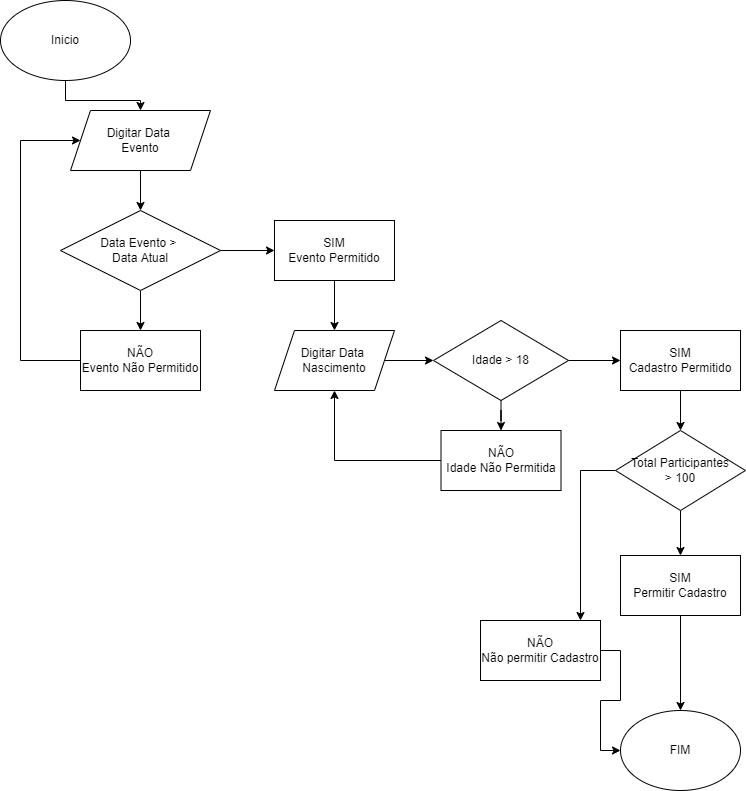

The diagram above was exported from draw.io. Its source (the exported page's mxGraphModel, read from the mxfile embedded in the PNG):
<mxGraphModel dx="1102" dy="582" grid="1" gridSize="10" guides="1" tooltips="1" connect="1" arrows="1" fold="1" page="1" pageScale="1" pageWidth="827" pageHeight="1169" math="0" shadow="0">
  <root>
    <mxCell id="0" />
    <mxCell id="1" parent="0" />
    <mxCell id="2tigNu3_jmeNTcZIYjep-3" value="" style="edgeStyle=orthogonalEdgeStyle;rounded=0;orthogonalLoop=1;jettySize=auto;html=1;" edge="1" parent="1" source="2tigNu3_jmeNTcZIYjep-1" target="2tigNu3_jmeNTcZIYjep-2">
      <mxGeometry relative="1" as="geometry" />
    </mxCell>
    <mxCell id="2tigNu3_jmeNTcZIYjep-1" value="Inicio" style="ellipse;whiteSpace=wrap;html=1;" vertex="1" parent="1">
      <mxGeometry x="20" width="130" height="80" as="geometry" />
    </mxCell>
    <mxCell id="2tigNu3_jmeNTcZIYjep-5" value="" style="edgeStyle=orthogonalEdgeStyle;rounded=0;orthogonalLoop=1;jettySize=auto;html=1;" edge="1" parent="1" source="2tigNu3_jmeNTcZIYjep-2" target="2tigNu3_jmeNTcZIYjep-4">
      <mxGeometry relative="1" as="geometry" />
    </mxCell>
    <mxCell id="2tigNu3_jmeNTcZIYjep-2" value="Digitar Data &lt;br&gt;Evento" style="shape=parallelogram;perimeter=parallelogramPerimeter;whiteSpace=wrap;html=1;fixedSize=1;" vertex="1" parent="1">
      <mxGeometry x="90" y="110" width="140" height="60" as="geometry" />
    </mxCell>
    <mxCell id="2tigNu3_jmeNTcZIYjep-7" value="" style="edgeStyle=orthogonalEdgeStyle;rounded=0;orthogonalLoop=1;jettySize=auto;html=1;" edge="1" parent="1" source="2tigNu3_jmeNTcZIYjep-4" target="2tigNu3_jmeNTcZIYjep-6">
      <mxGeometry relative="1" as="geometry" />
    </mxCell>
    <mxCell id="2tigNu3_jmeNTcZIYjep-11" value="" style="edgeStyle=orthogonalEdgeStyle;rounded=0;orthogonalLoop=1;jettySize=auto;html=1;" edge="1" parent="1" source="2tigNu3_jmeNTcZIYjep-4" target="2tigNu3_jmeNTcZIYjep-8">
      <mxGeometry relative="1" as="geometry" />
    </mxCell>
    <mxCell id="2tigNu3_jmeNTcZIYjep-4" value="Data Evento &amp;gt;&amp;nbsp;&lt;br&gt;Data Atual" style="rhombus;whiteSpace=wrap;html=1;" vertex="1" parent="1">
      <mxGeometry x="80" y="210" width="160" height="80" as="geometry" />
    </mxCell>
    <mxCell id="2tigNu3_jmeNTcZIYjep-14" value="" style="edgeStyle=orthogonalEdgeStyle;rounded=0;orthogonalLoop=1;jettySize=auto;html=1;" edge="1" parent="1" source="2tigNu3_jmeNTcZIYjep-6" target="2tigNu3_jmeNTcZIYjep-13">
      <mxGeometry relative="1" as="geometry" />
    </mxCell>
    <mxCell id="2tigNu3_jmeNTcZIYjep-6" value="SIM&lt;br&gt;Evento Permitido" style="rounded=0;whiteSpace=wrap;html=1;" vertex="1" parent="1">
      <mxGeometry x="294" y="220" width="120" height="60" as="geometry" />
    </mxCell>
    <mxCell id="2tigNu3_jmeNTcZIYjep-9" style="edgeStyle=orthogonalEdgeStyle;rounded=0;orthogonalLoop=1;jettySize=auto;html=1;entryX=0;entryY=0.5;entryDx=0;entryDy=0;" edge="1" parent="1" source="2tigNu3_jmeNTcZIYjep-8" target="2tigNu3_jmeNTcZIYjep-2">
      <mxGeometry relative="1" as="geometry">
        <mxPoint x="90" y="40" as="targetPoint" />
        <Array as="points">
          <mxPoint x="40" y="360" />
          <mxPoint x="40" y="140" />
        </Array>
      </mxGeometry>
    </mxCell>
    <mxCell id="2tigNu3_jmeNTcZIYjep-8" value="NÃO&lt;br&gt;Evento Não Permitido" style="rounded=0;whiteSpace=wrap;html=1;" vertex="1" parent="1">
      <mxGeometry x="100" y="330" width="120" height="60" as="geometry" />
    </mxCell>
    <mxCell id="2tigNu3_jmeNTcZIYjep-16" value="" style="edgeStyle=orthogonalEdgeStyle;rounded=0;orthogonalLoop=1;jettySize=auto;html=1;" edge="1" parent="1" source="2tigNu3_jmeNTcZIYjep-13" target="2tigNu3_jmeNTcZIYjep-15">
      <mxGeometry relative="1" as="geometry" />
    </mxCell>
    <mxCell id="2tigNu3_jmeNTcZIYjep-13" value="Digitar Data&amp;nbsp;&lt;br&gt;Nascimento" style="shape=parallelogram;perimeter=parallelogramPerimeter;whiteSpace=wrap;html=1;fixedSize=1;" vertex="1" parent="1">
      <mxGeometry x="294" y="330" width="120" height="60" as="geometry" />
    </mxCell>
    <mxCell id="2tigNu3_jmeNTcZIYjep-18" value="" style="edgeStyle=orthogonalEdgeStyle;rounded=0;orthogonalLoop=1;jettySize=auto;html=1;" edge="1" parent="1" source="2tigNu3_jmeNTcZIYjep-15" target="2tigNu3_jmeNTcZIYjep-17">
      <mxGeometry relative="1" as="geometry" />
    </mxCell>
    <mxCell id="2tigNu3_jmeNTcZIYjep-20" value="" style="edgeStyle=orthogonalEdgeStyle;rounded=0;orthogonalLoop=1;jettySize=auto;html=1;" edge="1" parent="1" source="2tigNu3_jmeNTcZIYjep-15" target="2tigNu3_jmeNTcZIYjep-19">
      <mxGeometry relative="1" as="geometry" />
    </mxCell>
    <mxCell id="2tigNu3_jmeNTcZIYjep-15" value="Idade &amp;gt; 18" style="rhombus;whiteSpace=wrap;html=1;" vertex="1" parent="1">
      <mxGeometry x="453" y="320" width="135" height="80" as="geometry" />
    </mxCell>
    <mxCell id="2tigNu3_jmeNTcZIYjep-24" value="" style="edgeStyle=orthogonalEdgeStyle;rounded=0;orthogonalLoop=1;jettySize=auto;html=1;" edge="1" parent="1" source="2tigNu3_jmeNTcZIYjep-17" target="2tigNu3_jmeNTcZIYjep-23">
      <mxGeometry relative="1" as="geometry" />
    </mxCell>
    <mxCell id="2tigNu3_jmeNTcZIYjep-17" value="SIM&lt;br&gt;Cadastro Permitido" style="rounded=0;whiteSpace=wrap;html=1;" vertex="1" parent="1">
      <mxGeometry x="640" y="330" width="120" height="60" as="geometry" />
    </mxCell>
    <mxCell id="2tigNu3_jmeNTcZIYjep-21" style="edgeStyle=orthogonalEdgeStyle;rounded=0;orthogonalLoop=1;jettySize=auto;html=1;exitX=0;exitY=0.5;exitDx=0;exitDy=0;entryX=0.5;entryY=1;entryDx=0;entryDy=0;" edge="1" parent="1" source="2tigNu3_jmeNTcZIYjep-19" target="2tigNu3_jmeNTcZIYjep-13">
      <mxGeometry relative="1" as="geometry">
        <mxPoint x="350" y="460" as="targetPoint" />
      </mxGeometry>
    </mxCell>
    <mxCell id="2tigNu3_jmeNTcZIYjep-19" value="NÃO&lt;br&gt;Idade Não Permitida" style="rounded=0;whiteSpace=wrap;html=1;" vertex="1" parent="1">
      <mxGeometry x="460.5" y="430" width="120" height="60" as="geometry" />
    </mxCell>
    <mxCell id="2tigNu3_jmeNTcZIYjep-26" value="" style="edgeStyle=orthogonalEdgeStyle;rounded=0;orthogonalLoop=1;jettySize=auto;html=1;" edge="1" parent="1" source="2tigNu3_jmeNTcZIYjep-23" target="2tigNu3_jmeNTcZIYjep-25">
      <mxGeometry relative="1" as="geometry" />
    </mxCell>
    <mxCell id="2tigNu3_jmeNTcZIYjep-30" style="edgeStyle=orthogonalEdgeStyle;rounded=0;orthogonalLoop=1;jettySize=auto;html=1;" edge="1" parent="1" source="2tigNu3_jmeNTcZIYjep-23">
      <mxGeometry relative="1" as="geometry">
        <mxPoint x="600" y="620" as="targetPoint" />
      </mxGeometry>
    </mxCell>
    <mxCell id="2tigNu3_jmeNTcZIYjep-23" value="Total Participantes&lt;br&gt;&amp;gt; 100" style="rhombus;whiteSpace=wrap;html=1;" vertex="1" parent="1">
      <mxGeometry x="635" y="430" width="130" height="80" as="geometry" />
    </mxCell>
    <mxCell id="2tigNu3_jmeNTcZIYjep-33" value="" style="edgeStyle=orthogonalEdgeStyle;rounded=0;orthogonalLoop=1;jettySize=auto;html=1;" edge="1" parent="1" source="2tigNu3_jmeNTcZIYjep-25" target="2tigNu3_jmeNTcZIYjep-32">
      <mxGeometry relative="1" as="geometry" />
    </mxCell>
    <mxCell id="2tigNu3_jmeNTcZIYjep-25" value="SIM&lt;br&gt;Permitir Cadastro" style="rounded=0;whiteSpace=wrap;html=1;" vertex="1" parent="1">
      <mxGeometry x="640" y="555" width="120" height="60" as="geometry" />
    </mxCell>
    <mxCell id="2tigNu3_jmeNTcZIYjep-34" style="edgeStyle=orthogonalEdgeStyle;rounded=0;orthogonalLoop=1;jettySize=auto;html=1;entryX=0;entryY=0.5;entryDx=0;entryDy=0;" edge="1" parent="1" source="2tigNu3_jmeNTcZIYjep-27" target="2tigNu3_jmeNTcZIYjep-32">
      <mxGeometry relative="1" as="geometry">
        <mxPoint x="560" y="770" as="targetPoint" />
      </mxGeometry>
    </mxCell>
    <mxCell id="2tigNu3_jmeNTcZIYjep-27" value="NÃO&lt;br&gt;Não permitir Cadastro" style="rounded=0;whiteSpace=wrap;html=1;" vertex="1" parent="1">
      <mxGeometry x="500" y="620" width="120" height="60" as="geometry" />
    </mxCell>
    <mxCell id="2tigNu3_jmeNTcZIYjep-32" value="FIM" style="ellipse;whiteSpace=wrap;html=1;" vertex="1" parent="1">
      <mxGeometry x="640" y="710" width="120" height="80" as="geometry" />
    </mxCell>
  </root>
</mxGraphModel>